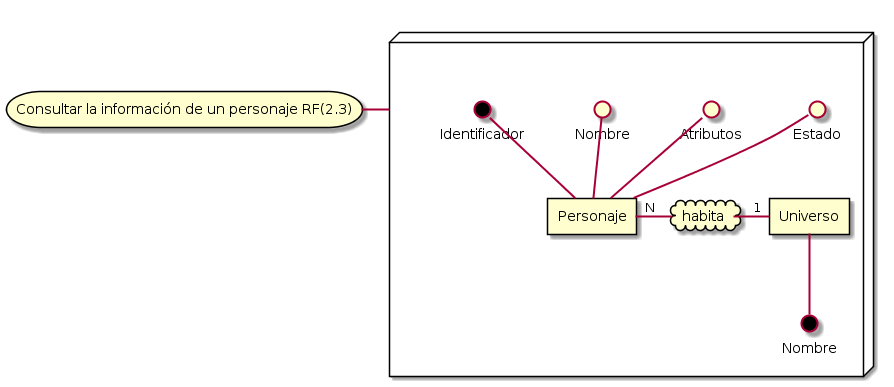

The diagram above was rendered by PlantUML. Its source (embedded in the PNG):
@startuml
storage "Consultar la información de un personaje RF(2.3)" as r
node " " as hex {
    rectangle "Personaje" as pj
    rectangle "Universo" as u

    cloud "habita" as habita

    habita =left= "N" pj
    habita =right= "1" u


    interface "Identificador" as idpj #black
    interface "Nombre" as nombpj
    interface "Atributos" as atri
    interface "Estado" as estado
    pj =up= idpj
    pj =up= nombpj
    pj =up= atri
    pj =up= estado


    interface "Nombre" as idu #black
    u =down= idu

}

hex =left= r
@enduml